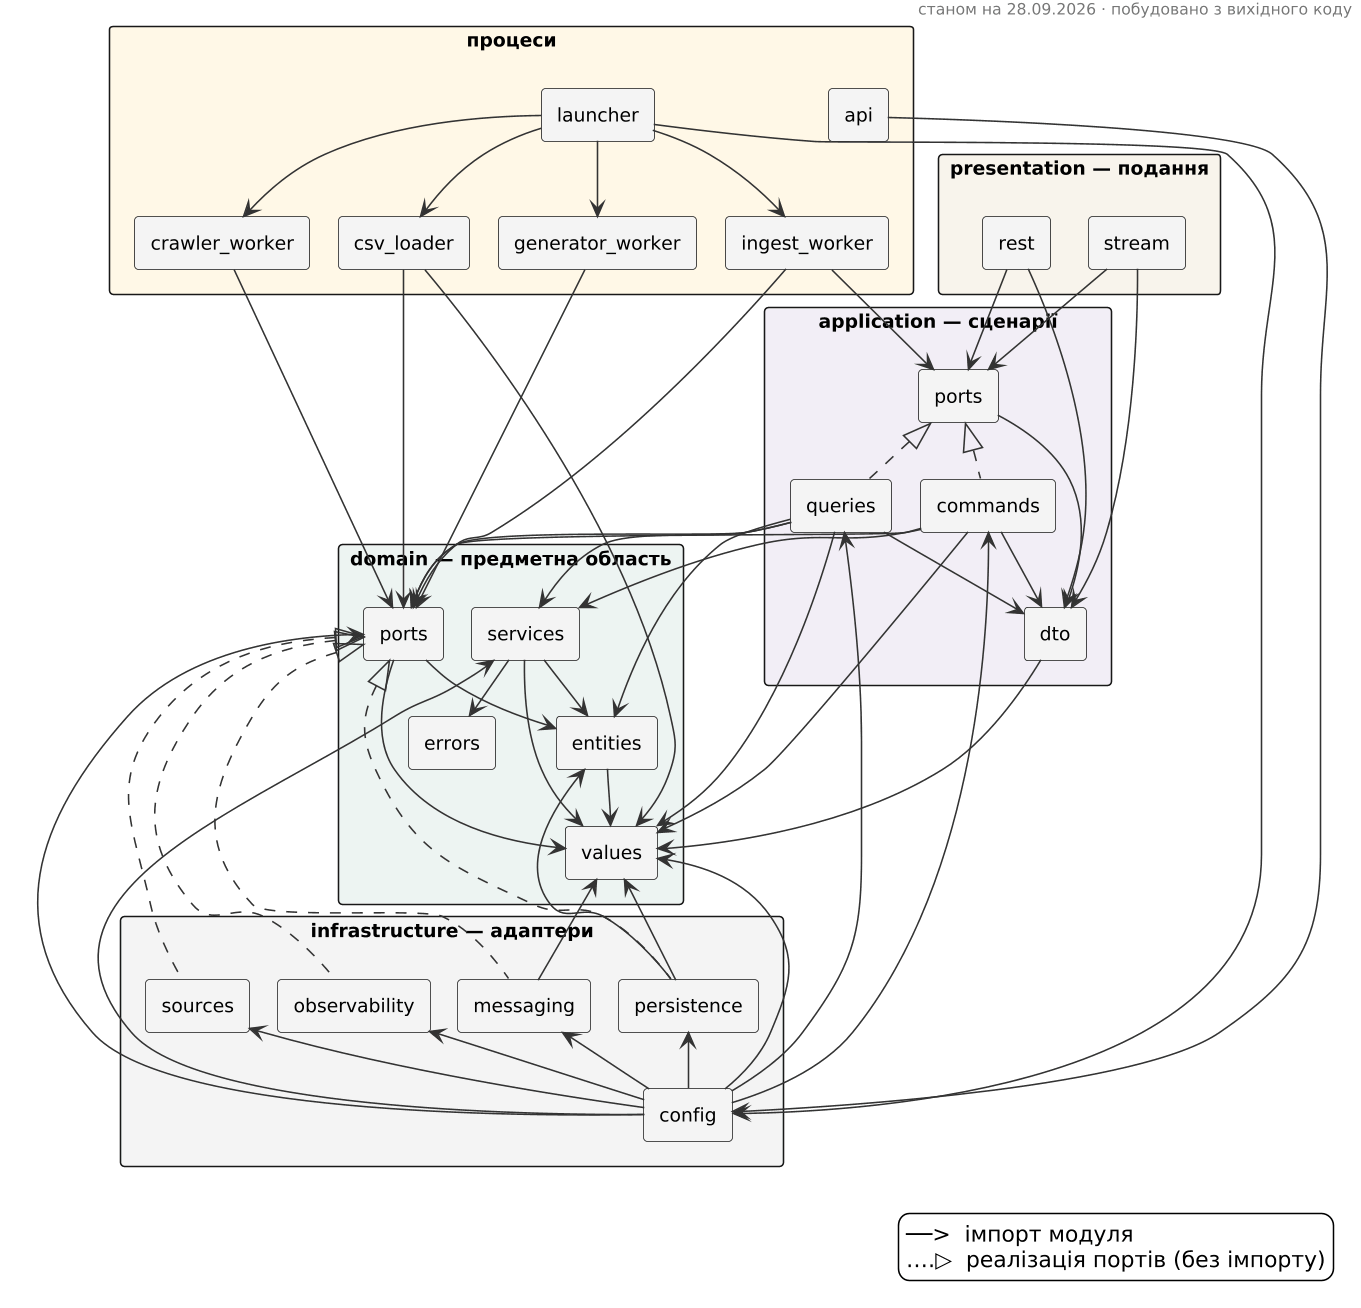

The diagram above was rendered by PlantUML. Its source (embedded in the PNG):
@startuml 01-modules
skinparam backgroundColor white
skinparam shadowing false
skinparam dpi 150
skinparam defaultFontSize 12
skinparam classAttributeIconSize 0
skinparam packageStyle rectangle
skinparam ArrowColor #333333
skinparam HeaderFontColor #777777
skinparam HeaderFontSize 10
hide empty members

header
станом на 28.09.2026 · побудовано з вихідного коду
endheader

skinparam componentStyle rectangle
package "процеси" #FFF8E7 {
  component "api" as m_processes_api
  component "crawler_worker" as m_processes_crawler_worker
  component "csv_loader" as m_processes_csv_loader
  component "generator_worker" as m_processes_generator_worker
  component "ingest_worker" as m_processes_ingest_worker
  component "launcher" as m_processes_launcher
}
package "presentation — подання" #F8F4EC {
  component "rest" as m_presentation_rest
  component "stream" as m_presentation_stream
}
package "application — сценарії" #F2EEF6 {
  component "commands" as m_application_commands
  component "dto" as m_application_dto
  component "ports" as m_application_ports
  component "queries" as m_application_queries
}
package "domain — предметна область" #EDF4F2 {
  component "entities" as m_domain_entities
  component "errors" as m_domain_errors
  component "ports" as m_domain_ports
  component "services" as m_domain_services
  component "values" as m_domain_values
}
package "infrastructure — адаптери" #F4F4F4 {
  component "config" as m_infrastructure_config
  component "messaging" as m_infrastructure_messaging
  component "observability" as m_infrastructure_observability
  component "persistence" as m_infrastructure_persistence
  component "sources" as m_infrastructure_sources
}
m_application_commands --> m_application_dto
m_application_commands --> m_domain_ports
m_application_commands --> m_domain_services
m_application_commands --> m_domain_values
m_application_dto --> m_domain_values
m_application_ports --> m_application_dto
m_application_queries --> m_application_dto
m_application_queries --> m_domain_entities
m_application_queries --> m_domain_ports
m_application_queries --> m_domain_services
m_application_queries --> m_domain_values
m_domain_entities --> m_domain_values
m_domain_ports --> m_domain_entities
m_domain_ports --> m_domain_values
m_domain_services --> m_domain_entities
m_domain_services --> m_domain_errors
m_domain_services --> m_domain_values
m_application_commands <-- m_infrastructure_config
m_application_queries <-- m_infrastructure_config
m_domain_ports <-- m_infrastructure_config
m_domain_services <-- m_infrastructure_config
m_domain_values <-- m_infrastructure_config
m_infrastructure_messaging <-- m_infrastructure_config
m_infrastructure_observability <-- m_infrastructure_config
m_infrastructure_persistence <-- m_infrastructure_config
m_infrastructure_sources <-- m_infrastructure_config
m_domain_values <-- m_infrastructure_messaging
m_domain_entities <-- m_infrastructure_persistence
m_domain_values <-- m_infrastructure_persistence
m_presentation_rest --> m_application_dto
m_presentation_rest --> m_application_ports
m_presentation_stream --> m_application_dto
m_presentation_stream --> m_application_ports
m_processes_api --> m_infrastructure_config
m_processes_crawler_worker --> m_domain_ports
m_processes_csv_loader --> m_domain_ports
m_processes_csv_loader --> m_domain_values
m_processes_generator_worker --> m_domain_ports
m_processes_ingest_worker --> m_application_ports
m_processes_ingest_worker --> m_domain_ports
m_processes_launcher --> m_infrastructure_config
m_processes_launcher --> m_processes_crawler_worker
m_processes_launcher --> m_processes_csv_loader
m_processes_launcher --> m_processes_generator_worker
m_processes_launcher --> m_processes_ingest_worker
m_application_ports <|.. m_application_commands
m_application_ports <|.. m_application_queries
m_domain_ports <|.. m_infrastructure_messaging
m_domain_ports <|.. m_infrastructure_observability
m_domain_ports <|.. m_infrastructure_persistence
m_domain_ports <|.. m_infrastructure_sources
m_processes_api -[hidden]down-> m_presentation_rest
m_presentation_rest -[hidden]down-> m_application_commands
m_application_commands -[hidden]down-> m_domain_entities
legend right
  ──>  імпорт модуля
  ‥‥▷  реалізація портів (без імпорту)
endlegend
@enduml